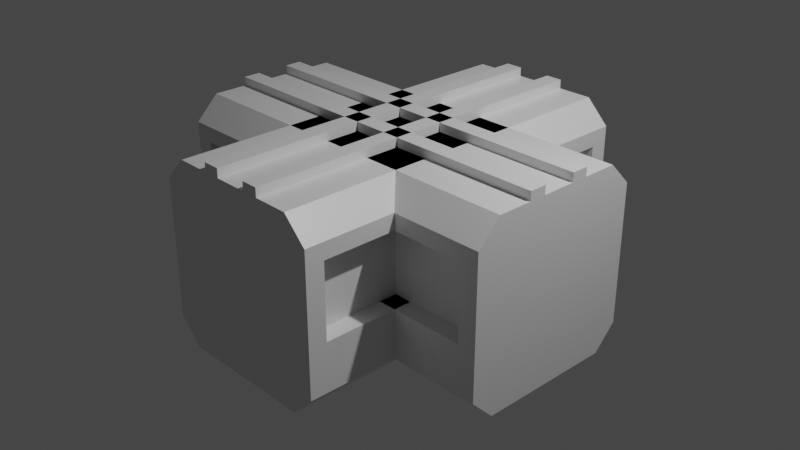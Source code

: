 # Source: Connector_Cross.blend  (saved by Blender 2.83.18; exported with 4.5.12 LTS)
import bpy
from mathutils import Matrix  # noqa: F401  (used for matrix-valued properties, if any)

bpy.ops.wm.read_factory_settings(use_empty=True)
scene = bpy.context.scene
scene.name = 'Scene'

# ---- collections
col_collection = bpy.data.collections.new('Collection'); scene.collection.children.link(col_collection)

# ---- materials (node trees are filled in below, after node groups)
mat_material_001 = bpy.data.materials.new('Material.001')
mat_material_001.alpha_threshold = 0.0
mat_material_001.use_transparent_shadow = False
mat_material_001.line_color = (0.0, 0.0, 0.0, 1.0)
mat_material_002 = bpy.data.materials.new('Material.002')
mat_material_002.alpha_threshold = 0.0
mat_material_002.use_transparent_shadow = False
mat_material_002.line_color = (0.0, 0.0, 0.0, 1.0)

# ---- material node trees
mat_material_001.use_nodes = True; mat_material_001.node_tree.nodes.clear()
_N = mat_material_001.node_tree.nodes; _L = mat_material_001.node_tree.links
n0 = _N.new('ShaderNodeOutputMaterial'); n0.name = 'Material Output'; n0.location = (300, 300)
n1 = _N.new('ShaderNodeBsdfPrincipled'); n1.name = 'Principled BSDF'; n1.location = (10, 300)
n1.distribution = 'GGX'
n1.subsurface_method = 'BURLEY'
n1.inputs[2].default_value = 0.4
n1.inputs[3].default_value = 1.45
n1.inputs[27].default_value = (0.0, 0.0, 0.0, 1.0)
n1.inputs[28].default_value = 1.0
_L.new(n1.outputs[0], n0.inputs[0])
n0.is_active_output = True
mat_material_002.use_nodes = True; mat_material_002.node_tree.nodes.clear()
_N = mat_material_002.node_tree.nodes; _L = mat_material_002.node_tree.links
n0 = _N.new('ShaderNodeOutputMaterial'); n0.name = 'Material Output'; n0.location = (300, 300)
n1 = _N.new('ShaderNodeBsdfPrincipled'); n1.name = 'Principled BSDF'; n1.location = (10, 300)
n1.distribution = 'GGX'
n1.subsurface_method = 'BURLEY'
n1.inputs[2].default_value = 0.4
n1.inputs[3].default_value = 1.45
n1.inputs[27].default_value = (0.0, 0.0, 0.0, 1.0)
n1.inputs[28].default_value = 1.0
_L.new(n1.outputs[0], n0.inputs[0])
n0.is_active_output = True

# ---- world
world_world = bpy.data.worlds.new('World'); scene.world = world_world
world_world.use_nodes = True; world_world.node_tree.nodes.clear()
_N = world_world.node_tree.nodes; _L = world_world.node_tree.links
n0 = _N.new('ShaderNodeOutputWorld'); n0.name = 'World Output'; n0.location = (300, 300)
n1 = _N.new('ShaderNodeBackground'); n1.name = 'Background'; n1.location = (10, 300)
n1.inputs[0].default_value = (0.05088, 0.05088, 0.05088, 1.0)
_L.new(n1.outputs[0], n0.inputs[0])
n0.is_active_output = True
world_world.color = (0.05088, 0.05088, 0.05088)
world_world.use_sun_shadow = False
world_world.sun_shadow_jitter_overblur = 0.0

# ---- cameras
cam_camera = bpy.data.cameras.new('Camera')
cam_camera.clip_end = 100.0
cam_camera.ortho_scale = 7.314

# ---- lights
light_light = bpy.data.lights.new('Light', 'POINT')
light_light.transmission_factor = 0.0
light_light.energy = 1000.0
light_light.shadow_soft_size = 0.1
light_light.shadow_maximum_resolution = 0.006
light_light.use_absolute_resolution = True

# ---- meshes
me_cube_001 = bpy.data.meshes.new('Cube.001')
me_cube_001.from_pydata([(0.7502, 1.0, 1.0), (1.0, 1.0, 0.7502), (1.0, 1.0, -0.7502), (0.7502, 1.0, -1.0), (1.0, -1.0, 0.7502), (0.7502, -1.0, 1.0), (0.7502, -1.0, -1.0), (1.0, -1.0, -0.7502), (-1.0, 1.0, 0.7502), (-0.7502, 1.0, 1.0), (-0.7502, 1.0, -1.0), (-1.0, 1.0, -0.7502), (-0.7502, -1.0, 1.0), (-1.0, -1.0, 0.7502), (-1.0, -1.0, -0.7502), (-0.7502, -1.0, -1.0), (1.0, 1.0, 0.5751), (1.0, -1.0, 0.5751), (1.0, 0.9, 0.5751), (1.0, -0.9, 0.5751), (1.0, -0.9, -0.2251), (1.0, 0.9, -0.2251), (1.0, -1.0, -0.2251), (1.0, 1.0, -0.2251), (-1.0, -0.9, -0.2251), (-1.0, 0.9, -0.2251), (-1.0, -1.0, -0.2251), (-1.0, 1.0, -0.2251), (-1.0, 1.0, 0.5751), (-1.0, -0.9, 0.5751), (-1.0, 0.9, 0.5751), (-1.0, -1.0, 0.5751), (1.0, 0.15, 0.5751), (-1.0, 0.15, -0.2251), (1.0, 0.15, -0.2251), (-1.0, 0.15, 0.5751), (1.0, -0.15, -0.2251), (1.0, -0.15, 0.5751), (-1.0, -0.15, -0.2251), (-1.0, -0.15, 0.5751), (0.8, -0.9, 0.5751), (0.8, -0.9, -0.2251), (0.8, 0.9, 0.5751), (0.8, 0.9, -0.2251), (0.8, 0.15, 0.5751), (0.8, 0.15, -0.2251), (0.8, -0.15, -0.2251), (0.8, -0.15, 0.5751), (-0.8, -0.9, 0.5751), (-0.8, -0.9, -0.2251), (-0.8, 0.9, 0.5751), (-0.8, 0.9, -0.2251), (-0.8, 0.15, -0.2251), (-0.8, 0.15, 0.5751), (-0.8, -0.15, -0.2251), (-0.8, -0.15, 0.5751), (-0.3751, 1.0, 1.0), (-0.3751, -1.0, 1.0), (0.3688, 1.0, 1.0), (0.3688, -1.0, 1.0), (0.1844, 1.0, 1.0), (0.1844, -1.0, 1.0), (-0.1875, 1.0, 1.0), (-0.1875, -1.0, 1.0), (-0.3751, 1.0, 1.096), (-0.3751, -1.0, 1.096), (0.1844, 1.0, 1.096), (0.3688, 1.0, 1.096), (0.1844, -1.0, 1.096), (0.3688, -1.0, 1.096), (-0.1875, 1.0, 1.096), (-0.1875, -1.0, 1.096), (-2.0, 0.3751, 1.0), (-2.0, 0.5, 0.7502), (-2.0, 0.5, -0.7502), (-2.0, 0.3751, -1.0), (2.0, 0.5, 0.7502), (2.0, 0.3751, 1.0), (2.0, 0.3751, -1.0), (2.0, 0.5, -0.7502), (-2.0, -0.5, 0.7502), (-2.0, -0.3751, 1.0), (-2.0, -0.3751, -1.0), (-2.0, -0.5, -0.7502), (2.0, -0.3751, 1.0), (2.0, -0.5, 0.7502), (2.0, -0.5, -0.7502), (2.0, -0.3751, -1.0), (-2.0, 0.5, 0.5751), (2.0, 0.5, 0.5751), (-1.8, 0.5, 0.5751), (1.8, 0.5, 0.5751), (1.8, 0.5, -0.2251), (-1.8, 0.5, -0.2251), (2.0, 0.5, -0.2251), (-2.0, 0.5, -0.2251), (1.8, -0.5, -0.2251), (-1.8, -0.5, -0.2251), (2.0, -0.5, -0.2251), (-2.0, -0.5, -0.2251), (-2.0, -0.5, 0.5751), (1.8, -0.5, 0.5751), (-1.8, -0.5, 0.5751), (2.0, -0.5, 0.5751), (-0.3, 0.5, 0.5751), (-0.3, -0.5, -0.2251), (-0.3, 0.5, -0.2251), (-0.3, -0.5, 0.5751), (0.3, 0.5, -0.2251), (0.3, 0.5, 0.5751), (0.3, -0.5, -0.2251), (0.3, -0.5, 0.5751), (1.8, 0.4, 0.5751), (1.8, 0.4, -0.2251), (-1.8, 0.4, 0.5751), (-1.8, 0.4, -0.2251), (-0.3, 0.4, 0.5751), (-0.3, 0.4, -0.2251), (0.3, 0.4, -0.2251), (0.3, 0.4, 0.5751), (1.8, -0.4, 0.5751), (1.8, -0.4, -0.2251), (-1.8, -0.4, 0.5751), (-1.8, -0.4, -0.2251), (-0.3, -0.4, -0.2251), (-0.3, -0.4, 0.5751), (0.3, -0.4, -0.2251), (0.3, -0.4, 0.5751), (-2.0, -0.1875, 1.0), (2.0, -0.1875, 1.0), (-2.0, 0.1844, 1.0), (2.0, 0.1844, 1.0), (-2.0, 0.09221, 1.0), (2.0, 0.09221, 1.0), (-2.0, -0.09377, 1.0), (2.0, -0.09377, 1.0), (-2.0, -0.1875, 1.096), (2.0, -0.1875, 1.096), (-2.0, 0.09221, 1.096), (-2.0, 0.1844, 1.096), (2.0, 0.09221, 1.096), (2.0, 0.1844, 1.096), (-2.0, -0.09377, 1.096), (2.0, -0.09377, 1.096)], [], [(10, 15, 14, 11), (6, 7, 22, 17, 4, 5, 59, 61, 63, 57, 12, 13, 31, 26, 14, 15), (21, 34, 36, 20, 22, 7, 2, 23), (10, 11, 27, 28, 8, 9, 56, 62, 60, 58, 0, 1, 16, 23, 2, 3), (20, 36, 46, 41), (3, 2, 7, 6), (66, 68, 69, 67), (39, 35, 33, 38), (3, 6, 15, 10), (31, 13, 8, 28, 30, 35, 39, 29), (9, 8, 13, 12), (19, 17, 22, 20), (1, 4, 17, 19, 37, 32, 18, 16), (16, 18, 21, 23), (37, 36, 34, 32), (26, 31, 29, 24), (33, 35, 53, 52), (25, 30, 28, 27), (36, 37, 47, 46), (38, 24, 49, 54), (47, 40, 41, 46), (42, 44, 45, 43), (21, 18, 42, 43), (18, 32, 44, 42), (37, 19, 40, 47), (34, 21, 43, 45), (19, 20, 41, 40), (32, 34, 45, 44), (52, 53, 50, 51), (49, 48, 55, 54), (24, 29, 48, 49), (35, 30, 50, 53), (29, 39, 55, 48), (30, 25, 51, 50), (25, 33, 52, 51), (39, 38, 54, 55), (57, 56, 9, 12), (57, 63, 71, 65), (58, 60, 66, 67), (62, 56, 64, 70), (68, 66, 60, 61), (0, 5, 4, 1), (63, 61, 60, 62), (67, 69, 59, 58), (65, 71, 70, 64), (61, 59, 69, 68), (58, 59, 5, 0), (63, 62, 70, 71), (65, 64, 56, 57), (38, 33, 25, 27, 11, 14, 26, 24), (82, 87, 86, 83), (78, 79, 94, 89, 76, 77, 131, 133, 135, 129, 84, 85, 103, 98, 86, 87), (93, 106, 108, 92, 94, 79, 74, 95), (82, 83, 99, 100, 80, 81, 128, 134, 132, 130, 72, 73, 88, 95, 74, 75), (92, 108, 118, 113), (75, 74, 79, 78), (138, 140, 141, 139), (111, 107, 105, 110), (75, 78, 87, 82), (103, 85, 80, 100, 102, 107, 111, 101), (81, 80, 85, 84), (91, 89, 94, 92), (73, 76, 89, 91, 109, 104, 90, 88), (88, 90, 93, 95), (109, 108, 106, 104), (98, 103, 101, 96), (105, 107, 125, 124), (97, 102, 100, 99), (108, 109, 119, 118), (110, 96, 121, 126), (119, 112, 113, 118), (114, 116, 117, 115), (93, 90, 114, 115), (90, 104, 116, 114), (109, 91, 112, 119), (106, 93, 115, 117), (91, 92, 113, 112), (104, 106, 117, 116), (124, 125, 122, 123), (121, 120, 127, 126), (96, 101, 120, 121), (107, 102, 122, 125), (101, 111, 127, 120), (102, 97, 123, 122), (97, 105, 124, 123), (111, 110, 126, 127), (129, 128, 81, 84), (129, 135, 143, 137), (130, 132, 138, 139), (134, 128, 136, 142), (140, 138, 132, 133), (72, 77, 76, 73), (135, 133, 132, 134), (139, 141, 131, 130), (137, 143, 142, 136), (133, 131, 141, 140), (130, 131, 77, 72), (135, 134, 142, 143), (137, 136, 128, 129), (110, 105, 97, 99, 83, 86, 98, 96)])
me_cube_001.polygons.foreach_set('material_index', [0, 0, 0, 0, 0, 0, 0, 0, 0, 0, 0, 0, 0, 0, 0, 0, 0, 0, 0, 0, 0, 0, 0, 0, 0, 0, 0, 0, 0, 0, 0, 0, 0, 0, 0, 0, 0, 0, 0, 0, 0, 0, 0, 0, 0, 0, 0, 0, 0, 0, 1, 1, 1, 1, 1, 1, 1, 1, 1, 1, 1, 1, 1, 1, 1, 1, 1, 1, 1, 1, 1, 1, 1, 1, 1, 1, 1, 1, 1, 1, 1, 1, 1, 1, 1, 1, 1, 1, 1, 1, 1, 1, 1, 1, 1, 1, 1, 1, 1, 1])
_uv = me_cube_001.uv_layers.new(name='UVMap')
_uv.uv.foreach_set('vector', [0.1562, 0.5, 0.1562, 0.75, 0.125, 0.75, 0.125, 0.5, 0.375, 0.7812, 0.4062, 0.75, 0.4719, 0.75, 0.5469, 0.75, 0.5938, 0.75, 0.625, 0.7812, 0.625, 0.8289, 0.625, 0.8519, 0.625, 0.8984, 0.625, 0.9219, 0.625, 0.9688, 0.5938, 1.0, 0.5469, 1.0, 0.4719, 1.0, 0.4062, 1.0, 0.375, 0.9688, 0.4719, 0.5125, 0.4719, 0.5938, 0.4719, 0.6562, 0.4719, 0.6875, 0.4719, 0.75, 0.4062, 0.75, 0.4062, 0.5, 0.4719, 0.5, 0.375, 0.2812, 0.4062, 0.25, 0.4719, 0.25, 0.5469, 0.25, 0.5938, 0.25, 0.625, 0.2812, 0.625, 0.3281, 0.625, 0.3516, 0.625, 0.3981, 0.625, 0.4211, 0.625, 0.4688, 0.5938, 0.5, 0.5469, 0.5, 0.4719, 0.5, 0.4062, 0.5, 0.375, 0.4688, 0.4719, 0.6875, 0.4719, 0.6562, 0.4719, 0.6562, 0.4719, 0.6875, 0.3438, 0.5, 0.4062, 0.5, 0.4062, 0.75, 0.3438, 0.75, 0.7269, 0.5, 0.7269, 0.75, 0.7039, 0.75, 0.7039, 0.5, 0.5469, 0.09375, 0.5469, 0.1562, 0.4719, 0.1562, 0.4719, 0.09375, 0.3438, 0.5, 0.3438, 0.75, 0.1562, 0.75, 0.1562, 0.5, 0.5469, 0.0, 0.5938, 0.0, 0.5938, 0.25, 0.5469, 0.25, 0.5469, 0.2375, 0.5469, 0.1562, 0.5469, 0.09375, 0.5469, 0.0625, 0.8438, 0.5, 0.875, 0.5, 0.875, 0.75, 0.8438, 0.75, 0.5469, 0.6875, 0.5469, 0.75, 0.4719, 0.75, 0.4719, 0.6875, 0.5938, 0.5, 0.5938, 0.75, 0.5469, 0.75, 0.5469, 0.6875, 0.5469, 0.6562, 0.5469, 0.5938, 0.5469, 0.5125, 0.5469, 0.5, 0.5469, 0.5, 0.5469, 0.5125, 0.4719, 0.5125, 0.4719, 0.5, 0.5469, 0.6562, 0.4719, 0.6562, 0.4719, 0.5938, 0.5469, 0.5938, 0.4719, 0.0, 0.5469, 0.0, 0.5469, 0.0625, 0.4719, 0.0625, 0.4719, 0.1562, 0.5469, 0.1562, 0.5469, 0.1562, 0.4719, 0.1562, 0.4719, 0.2375, 0.5469, 0.2375, 0.5469, 0.25, 0.4719, 0.25, 0.4719, 0.6562, 0.5469, 0.6562, 0.5469, 0.6562, 0.4719, 0.6562, 0.4719, 0.09375, 0.4719, 0.0625, 0.4719, 0.0625, 0.4719, 0.09375, 0.5469, 0.6562, 0.5469, 0.6875, 0.4719, 0.6875, 0.4719, 0.6562, 0.5469, 0.5125, 0.5469, 0.5938, 0.4719, 0.5938, 0.4719, 0.5125, 0.4719, 0.5125, 0.5469, 0.5125, 0.5469, 0.5125, 0.4719, 0.5125, 0.5469, 0.5125, 0.5469, 0.5938, 0.5469, 0.5938, 0.5469, 0.5125, 0.5469, 0.6562, 0.5469, 0.6875, 0.5469, 0.6875, 0.5469, 0.6562, 0.4719, 0.5938, 0.4719, 0.5125, 0.4719, 0.5125, 0.4719, 0.5938, 0.5469, 0.6875, 0.4719, 0.6875, 0.4719, 0.6875, 0.5469, 0.6875, 0.5469, 0.5938, 0.4719, 0.5938, 0.4719, 0.5938, 0.5469, 0.5938, 0.4719, 0.1562, 0.5469, 0.1562, 0.5469, 0.2375, 0.4719, 0.2375, 0.4719, 0.0625, 0.5469, 0.0625, 0.5469, 0.09375, 0.4719, 0.09375, 0.4719, 0.0625, 0.5469, 0.0625, 0.5469, 0.0625, 0.4719, 0.0625, 0.5469, 0.1562, 0.5469, 0.2375, 0.5469, 0.2375, 0.5469, 0.1562, 0.5469, 0.0625, 0.5469, 0.09375, 0.5469, 0.09375, 0.5469, 0.0625, 0.5469, 0.2375, 0.4719, 0.2375, 0.4719, 0.2375, 0.5469, 0.2375, 0.4719, 0.2375, 0.4719, 0.1562, 0.4719, 0.1562, 0.4719, 0.2375, 0.5469, 0.09375, 0.4719, 0.09375, 0.4719, 0.09375, 0.5469, 0.09375, 0.7969, 0.75, 0.7969, 0.5, 0.8438, 0.5, 0.8438, 0.75, 0.625, 0.9219, 0.625, 0.8984, 0.625, 0.8984, 0.625, 0.9219, 0.625, 0.4211, 0.625, 0.3981, 0.625, 0.3981, 0.625, 0.4211, 0.625, 0.3516, 0.625, 0.3281, 0.625, 0.3281, 0.625, 0.3516, 0.7269, 0.75, 0.7269, 0.5, 0.7269, 0.5, 0.7269, 0.75, 0.6562, 0.5, 0.6562, 0.75, 0.5938, 0.75, 0.5938, 0.5, 0.7734, 0.75, 0.7269, 0.75, 0.7269, 0.5, 0.7734, 0.5, 0.7039, 0.5, 0.7039, 0.75, 0.7039, 0.75, 0.7039, 0.5, 0.7969, 0.75, 0.7734, 0.75, 0.7734, 0.5, 0.7969, 0.5, 0.625, 0.8519, 0.625, 0.8289, 0.625, 0.8289, 0.625, 0.8519, 0.7039, 0.5, 0.7039, 0.75, 0.6562, 0.75, 0.6562, 0.5, 0.7734, 0.75, 0.7734, 0.5, 0.7734, 0.5, 0.7734, 0.75, 0.7969, 0.75, 0.7969, 0.5, 0.7969, 0.5, 0.7969, 0.75, 0.4719, 0.09375, 0.4719, 0.1562, 0.4719, 0.2375, 0.4719, 0.25, 0.4062, 0.25, 0.4062, 0.0, 0.4719, 0.0, 0.4719, 0.0625, 0.1562, 0.5, 0.1562, 0.75, 0.125, 0.75, 0.125, 0.5, 0.375, 0.7812, 0.4062, 0.75, 0.4719, 0.75, 0.5469, 0.75, 0.5938, 0.75, 0.625, 0.7812, 0.625, 0.8289, 0.625, 0.8519, 0.625, 0.8984, 0.625, 0.9219, 0.625, 0.9688, 0.5938, 1.0, 0.5469, 1.0, 0.4719, 1.0, 0.4062, 1.0, 0.375, 0.9688, 0.4719, 0.5125, 0.4719, 0.5938, 0.4719, 0.6562, 0.4719, 0.6875, 0.4719, 0.75, 0.4062, 0.75, 0.4062, 0.5, 0.4719, 0.5, 0.375, 0.2812, 0.4062, 0.25, 0.4719, 0.25, 0.5469, 0.25, 0.5938, 0.25, 0.625, 0.2812, 0.625, 0.3281, 0.625, 0.3516, 0.625, 0.3981, 0.625, 0.4211, 0.625, 0.4688, 0.5938, 0.5, 0.5469, 0.5, 0.4719, 0.5, 0.4062, 0.5, 0.375, 0.4688, 0.4719, 0.6875, 0.4719, 0.6562, 0.4719, 0.6562, 0.4719, 0.6875, 0.3438, 0.5, 0.4062, 0.5, 0.4062, 0.75, 0.3438, 0.75, 0.7269, 0.5, 0.7269, 0.75, 0.7039, 0.75, 0.7039, 0.5, 0.5469, 0.09375, 0.5469, 0.1562, 0.4719, 0.1562, 0.4719, 0.09375, 0.3438, 0.5, 0.3438, 0.75, 0.1562, 0.75, 0.1562, 0.5, 0.5469, 0.0, 0.5938, 0.0, 0.5938, 0.25, 0.5469, 0.25, 0.5469, 0.2375, 0.5469, 0.1562, 0.5469, 0.09375, 0.5469, 0.0625, 0.8438, 0.5, 0.875, 0.5, 0.875, 0.75, 0.8438, 0.75, 0.5469, 0.6875, 0.5469, 0.75, 0.4719, 0.75, 0.4719, 0.6875, 0.5938, 0.5, 0.5938, 0.75, 0.5469, 0.75, 0.5469, 0.6875, 0.5469, 0.6562, 0.5469, 0.5938, 0.5469, 0.5125, 0.5469, 0.5, 0.5469, 0.5, 0.5469, 0.5125, 0.4719, 0.5125, 0.4719, 0.5, 0.5469, 0.6562, 0.4719, 0.6562, 0.4719, 0.5938, 0.5469, 0.5938, 0.4719, 0.0, 0.5469, 0.0, 0.5469, 0.0625, 0.4719, 0.0625, 0.4719, 0.1562, 0.5469, 0.1562, 0.5469, 0.1562, 0.4719, 0.1562, 0.4719, 0.2375, 0.5469, 0.2375, 0.5469, 0.25, 0.4719, 0.25, 0.4719, 0.6562, 0.5469, 0.6562, 0.5469, 0.6562, 0.4719, 0.6562, 0.4719, 0.09375, 0.4719, 0.0625, 0.4719, 0.0625, 0.4719, 0.09375, 0.5469, 0.6562, 0.5469, 0.6875, 0.4719, 0.6875, 0.4719, 0.6562, 0.5469, 0.5125, 0.5469, 0.5938, 0.4719, 0.5938, 0.4719, 0.5125, 0.4719, 0.5125, 0.5469, 0.5125, 0.5469, 0.5125, 0.4719, 0.5125, 0.5469, 0.5125, 0.5469, 0.5938, 0.5469, 0.5938, 0.5469, 0.5125, 0.5469, 0.6562, 0.5469, 0.6875, 0.5469, 0.6875, 0.5469, 0.6562, 0.4719, 0.5938, 0.4719, 0.5125, 0.4719, 0.5125, 0.4719, 0.5938, 0.5469, 0.6875, 0.4719, 0.6875, 0.4719, 0.6875, 0.5469, 0.6875, 0.5469, 0.5938, 0.4719, 0.5938, 0.4719, 0.5938, 0.5469, 0.5938, 0.4719, 0.1562, 0.5469, 0.1562, 0.5469, 0.2375, 0.4719, 0.2375, 0.4719, 0.0625, 0.5469, 0.0625, 0.5469, 0.09375, 0.4719, 0.09375, 0.4719, 0.0625, 0.5469, 0.0625, 0.5469, 0.0625, 0.4719, 0.0625, 0.5469, 0.1562, 0.5469, 0.2375, 0.5469, 0.2375, 0.5469, 0.1562, 0.5469, 0.0625, 0.5469, 0.09375, 0.5469, 0.09375, 0.5469, 0.0625, 0.5469, 0.2375, 0.4719, 0.2375, 0.4719, 0.2375, 0.5469, 0.2375, 0.4719, 0.2375, 0.4719, 0.1562, 0.4719, 0.1562, 0.4719, 0.2375, 0.5469, 0.09375, 0.4719, 0.09375, 0.4719, 0.09375, 0.5469, 0.09375, 0.7969, 0.75, 0.7969, 0.5, 0.8438, 0.5, 0.8438, 0.75, 0.625, 0.9219, 0.625, 0.8984, 0.625, 0.8984, 0.625, 0.9219, 0.625, 0.4211, 0.625, 0.3981, 0.625, 0.3981, 0.625, 0.4211, 0.625, 0.3516, 0.625, 0.3281, 0.625, 0.3281, 0.625, 0.3516, 0.7269, 0.75, 0.7269, 0.5, 0.7269, 0.5, 0.7269, 0.75, 0.6562, 0.5, 0.6562, 0.75, 0.5938, 0.75, 0.5938, 0.5, 0.7734, 0.75, 0.7269, 0.75, 0.7269, 0.5, 0.7734, 0.5, 0.7039, 0.5, 0.7039, 0.75, 0.7039, 0.75, 0.7039, 0.5, 0.7969, 0.75, 0.7734, 0.75, 0.7734, 0.5, 0.7969, 0.5, 0.625, 0.8519, 0.625, 0.8289, 0.625, 0.8289, 0.625, 0.8519, 0.7039, 0.5, 0.7039, 0.75, 0.6562, 0.75, 0.6562, 0.5, 0.7734, 0.75, 0.7734, 0.5, 0.7734, 0.5, 0.7734, 0.75, 0.7969, 0.75, 0.7969, 0.5, 0.7969, 0.5, 0.7969, 0.75, 0.4719, 0.09375, 0.4719, 0.1562, 0.4719, 0.2375, 0.4719, 0.25, 0.4062, 0.25, 0.4062, 0.0, 0.4719, 0.0, 0.4719, 0.0625])
me_cube_001.materials.append(mat_material_001)
me_cube_001.materials.append(mat_material_002)
me_cube_001.use_remesh_preserve_volume = False
me_cube_001.use_remesh_preserve_attributes = False
me_cube_001.use_mirror_vertex_groups = False
me_cube_001.update()

# ---- objects
ob_light = bpy.data.objects.new('Light', light_light)
ob_camera = bpy.data.objects.new('Camera', cam_camera)
ob_cube_001 = bpy.data.objects.new('Cube.001', me_cube_001)

# ---- transforms, parenting, visibility, modifiers, constraints
ob_light.location = (4.076, 1.005, 5.904)
ob_light.rotation_euler = (0.6503, 0.05522, 1.866)
ob_light.lock_rotations_4d = False
ob_light.empty_display_type = 'ARROWS'
ob_light.color = (0.0, 0.0, 0.0, 0.0)
ob_light.lineart.crease_threshold = 0.0
ob_camera.location = (7.359, -6.926, 4.958)
ob_camera.rotation_euler = (1.109, 0.0, 0.8149)
ob_camera.lock_rotations_4d = False
ob_camera.empty_display_type = 'ARROWS'
ob_camera.color = (0.0, 0.0, 0.0, 0.0)
ob_camera.display_type = 'WIRE'
ob_camera.lineart.crease_threshold = 0.0
ob_cube_001.location = (0.0, 0.0, 0.0)
ob_cube_001.scale = (1.0, 2.0, 1.0)
ob_cube_001.lock_rotations_4d = False
ob_cube_001.empty_display_type = 'ARROWS'
ob_cube_001.lineart.crease_threshold = 0.0

# ---- collection membership
col_collection.objects.link(ob_light)
col_collection.objects.link(ob_camera)
col_collection.objects.link(ob_cube_001)

# ---- scene / render settings (as saved in the file)
scene.camera = ob_camera
scene.frame_start = 1; scene.frame_end = 250; scene.frame_set(1)
scene.render.engine = 'BLENDER_EEVEE_NEXT'
scene.cycles.use_denoising = False
scene.cycles.samples = 128
scene.cycles.sampling_pattern = 'TABULATED_SOBOL'
scene.cycles.use_adaptive_sampling = False
scene.cycles.use_light_tree = False
scene.view_settings.view_transform = 'Filmic'
bpy.context.view_layer.update()
